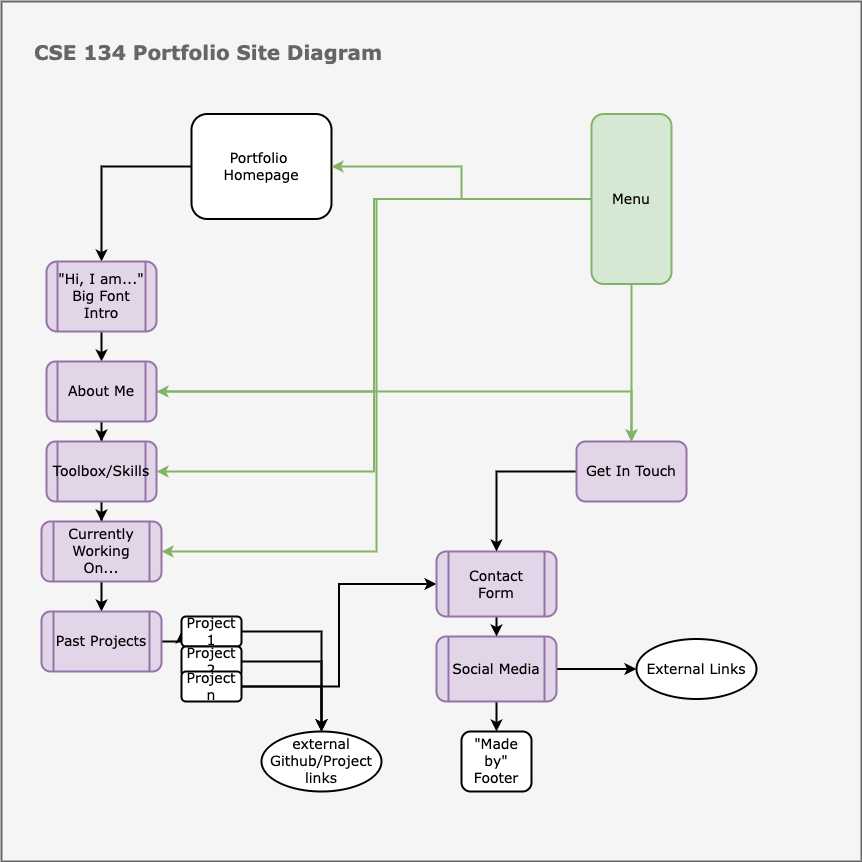

The diagram above was exported from draw.io. Its source (the exported page's mxGraphModel, read from the mxfile embedded in the PNG):
<mxGraphModel dx="946" dy="1714" grid="1" gridSize="10" guides="1" tooltips="1" connect="1" arrows="1" fold="1" page="1" pageScale="1" pageWidth="850" pageHeight="1100" math="0" shadow="0">
  <root>
    <mxCell id="0" />
    <mxCell id="1" parent="0" />
    <mxCell id="7ADInBjdCBvYbQfU2w5y-79" value="" style="whiteSpace=wrap;html=1;aspect=fixed;labelBackgroundColor=none;fontFamily=Verdana;fontSize=14;strokeWidth=2;fillColor=#f5f5f5;fontColor=#333333;strokeColor=#666666;" parent="1" vertex="1">
      <mxGeometry x="20" y="-120" width="860" height="860" as="geometry" />
    </mxCell>
    <mxCell id="7ADInBjdCBvYbQfU2w5y-5" value="" style="edgeStyle=orthogonalEdgeStyle;rounded=0;orthogonalLoop=1;jettySize=auto;html=1;fontFamily=Verdana;fontColor=#000000;fontStyle=0;labelBackgroundColor=none;strokeWidth=2;fontSize=14;" parent="1" source="7ADInBjdCBvYbQfU2w5y-3" target="7ADInBjdCBvYbQfU2w5y-4" edge="1">
      <mxGeometry relative="1" as="geometry" />
    </mxCell>
    <mxCell id="7ADInBjdCBvYbQfU2w5y-3" value="&lt;font style=&quot;font-size: 14px;&quot;&gt;&lt;span style=&quot;font-size: 14px;&quot;&gt;Portfolio &lt;br style=&quot;font-size: 14px;&quot;&gt;Homepage&lt;/span&gt;&lt;/font&gt;" style="rounded=1;whiteSpace=wrap;html=1;strokeWidth=2;fontFamily=Verdana;fontStyle=0;labelBackgroundColor=none;fontSize=14;" parent="1" vertex="1">
      <mxGeometry x="210" y="-7.5" width="140" height="105" as="geometry" />
    </mxCell>
    <mxCell id="7ADInBjdCBvYbQfU2w5y-7" value="" style="edgeStyle=orthogonalEdgeStyle;rounded=0;orthogonalLoop=1;jettySize=auto;html=1;fontFamily=Verdana;fontColor=#000000;fontStyle=0;labelBackgroundColor=none;strokeWidth=2;fontSize=14;" parent="1" source="7ADInBjdCBvYbQfU2w5y-4" target="7ADInBjdCBvYbQfU2w5y-6" edge="1">
      <mxGeometry relative="1" as="geometry" />
    </mxCell>
    <mxCell id="7ADInBjdCBvYbQfU2w5y-4" value="&quot;Hi, I am...&quot;&lt;br style=&quot;font-size: 14px;&quot;&gt;Big Font Intro" style="shape=process;whiteSpace=wrap;html=1;backgroundOutline=1;fillColor=#e1d5e7;strokeColor=#9673a6;rounded=1;strokeWidth=2;fontFamily=Verdana;fontColor=#000000;fontStyle=0;labelBackgroundColor=none;fontSize=14;" parent="1" vertex="1">
      <mxGeometry x="65" y="140" width="110" height="70" as="geometry" />
    </mxCell>
    <mxCell id="7ADInBjdCBvYbQfU2w5y-11" value="" style="edgeStyle=orthogonalEdgeStyle;rounded=0;orthogonalLoop=1;jettySize=auto;html=1;fontFamily=Verdana;fontColor=#000000;fontStyle=0;labelBackgroundColor=none;strokeWidth=2;fontSize=14;" parent="1" source="7ADInBjdCBvYbQfU2w5y-6" target="7ADInBjdCBvYbQfU2w5y-10" edge="1">
      <mxGeometry relative="1" as="geometry" />
    </mxCell>
    <mxCell id="7ADInBjdCBvYbQfU2w5y-67" style="edgeStyle=orthogonalEdgeStyle;rounded=0;orthogonalLoop=1;jettySize=auto;html=1;entryX=0.5;entryY=0;entryDx=0;entryDy=0;fontFamily=Verdana;fontColor=#000000;fontStyle=0;labelBackgroundColor=none;fillColor=#d5e8d4;strokeColor=#82b366;strokeWidth=2;fontSize=14;" parent="1" source="7ADInBjdCBvYbQfU2w5y-6" target="7ADInBjdCBvYbQfU2w5y-60" edge="1">
      <mxGeometry relative="1" as="geometry" />
    </mxCell>
    <mxCell id="7ADInBjdCBvYbQfU2w5y-6" value="About Me" style="shape=process;whiteSpace=wrap;html=1;backgroundOutline=1;fontFamily=Verdana;fillColor=#e1d5e7;strokeColor=#9673a6;fontColor=#000000;rounded=1;strokeWidth=2;fontStyle=0;labelBackgroundColor=none;fontSize=14;" parent="1" vertex="1">
      <mxGeometry x="65" y="240" width="110" height="60" as="geometry" />
    </mxCell>
    <mxCell id="7ADInBjdCBvYbQfU2w5y-14" value="" style="edgeStyle=orthogonalEdgeStyle;rounded=0;orthogonalLoop=1;jettySize=auto;html=1;fontFamily=Verdana;fontColor=#000000;fontStyle=0;labelBackgroundColor=none;strokeWidth=2;fontSize=14;" parent="1" source="7ADInBjdCBvYbQfU2w5y-10" target="7ADInBjdCBvYbQfU2w5y-13" edge="1">
      <mxGeometry relative="1" as="geometry" />
    </mxCell>
    <mxCell id="7ADInBjdCBvYbQfU2w5y-10" value="Toolbox/Skills" style="shape=process;whiteSpace=wrap;html=1;backgroundOutline=1;fontFamily=Verdana;fillColor=#e1d5e7;strokeColor=#9673a6;fontColor=#000000;rounded=1;strokeWidth=2;fontStyle=0;labelBackgroundColor=none;fontSize=14;" parent="1" vertex="1">
      <mxGeometry x="65" y="320" width="110" height="60" as="geometry" />
    </mxCell>
    <mxCell id="7ADInBjdCBvYbQfU2w5y-16" value="" style="edgeStyle=orthogonalEdgeStyle;rounded=0;orthogonalLoop=1;jettySize=auto;html=1;fontFamily=Verdana;fontColor=#000000;fontStyle=0;labelBackgroundColor=none;strokeWidth=2;fontSize=14;" parent="1" source="7ADInBjdCBvYbQfU2w5y-13" target="7ADInBjdCBvYbQfU2w5y-15" edge="1">
      <mxGeometry relative="1" as="geometry" />
    </mxCell>
    <mxCell id="7ADInBjdCBvYbQfU2w5y-13" value="Currently Working On..." style="shape=process;whiteSpace=wrap;html=1;backgroundOutline=1;fontFamily=Verdana;fillColor=#e1d5e7;strokeColor=#9673a6;fontColor=#000000;rounded=1;strokeWidth=2;fontStyle=0;labelBackgroundColor=none;fontSize=14;" parent="1" vertex="1">
      <mxGeometry x="60" y="400" width="120" height="60" as="geometry" />
    </mxCell>
    <mxCell id="7ADInBjdCBvYbQfU2w5y-18" value="" style="edgeStyle=orthogonalEdgeStyle;rounded=0;orthogonalLoop=1;jettySize=auto;html=1;fontFamily=Verdana;fontColor=#000000;fontStyle=0;labelBackgroundColor=none;strokeWidth=2;fontSize=14;" parent="1" source="7ADInBjdCBvYbQfU2w5y-15" target="7ADInBjdCBvYbQfU2w5y-17" edge="1">
      <mxGeometry relative="1" as="geometry" />
    </mxCell>
    <mxCell id="7ADInBjdCBvYbQfU2w5y-15" value="Past Projects" style="shape=process;whiteSpace=wrap;html=1;backgroundOutline=1;fontFamily=Verdana;fillColor=#e1d5e7;strokeColor=#9673a6;fontColor=#000000;rounded=1;strokeWidth=2;fontStyle=0;labelBackgroundColor=none;fontSize=14;" parent="1" vertex="1">
      <mxGeometry x="60" y="490" width="120" height="60" as="geometry" />
    </mxCell>
    <mxCell id="7ADInBjdCBvYbQfU2w5y-22" value="" style="edgeStyle=orthogonalEdgeStyle;rounded=0;orthogonalLoop=1;jettySize=auto;html=1;fontFamily=Verdana;fontColor=#000000;fontStyle=0;labelBackgroundColor=none;strokeWidth=2;fontSize=14;" parent="1" source="7ADInBjdCBvYbQfU2w5y-17" target="7ADInBjdCBvYbQfU2w5y-21" edge="1">
      <mxGeometry relative="1" as="geometry" />
    </mxCell>
    <mxCell id="7ADInBjdCBvYbQfU2w5y-26" value="" style="edgeStyle=orthogonalEdgeStyle;rounded=0;orthogonalLoop=1;jettySize=auto;html=1;fontFamily=Verdana;fontColor=#000000;fontStyle=0;labelBackgroundColor=none;strokeWidth=2;fontSize=14;" parent="1" source="7ADInBjdCBvYbQfU2w5y-17" target="7ADInBjdCBvYbQfU2w5y-25" edge="1">
      <mxGeometry relative="1" as="geometry" />
    </mxCell>
    <mxCell id="7ADInBjdCBvYbQfU2w5y-17" value="Project 1" style="whiteSpace=wrap;html=1;fontFamily=Verdana;rounded=1;strokeWidth=2;fontStyle=0;labelBackgroundColor=none;fontSize=14;" parent="1" vertex="1">
      <mxGeometry x="200" y="495" width="60" height="30" as="geometry" />
    </mxCell>
    <mxCell id="7ADInBjdCBvYbQfU2w5y-24" value="" style="edgeStyle=orthogonalEdgeStyle;rounded=0;orthogonalLoop=1;jettySize=auto;html=1;fontFamily=Verdana;fontColor=#000000;fontStyle=0;labelBackgroundColor=none;strokeWidth=2;fontSize=14;" parent="1" source="7ADInBjdCBvYbQfU2w5y-21" target="7ADInBjdCBvYbQfU2w5y-23" edge="1">
      <mxGeometry relative="1" as="geometry" />
    </mxCell>
    <mxCell id="7ADInBjdCBvYbQfU2w5y-27" style="edgeStyle=orthogonalEdgeStyle;rounded=0;orthogonalLoop=1;jettySize=auto;html=1;fontFamily=Verdana;fontColor=#000000;fontStyle=0;labelBackgroundColor=none;strokeWidth=2;fontSize=14;" parent="1" source="7ADInBjdCBvYbQfU2w5y-21" target="7ADInBjdCBvYbQfU2w5y-25" edge="1">
      <mxGeometry relative="1" as="geometry" />
    </mxCell>
    <mxCell id="7ADInBjdCBvYbQfU2w5y-21" value="Project 2" style="whiteSpace=wrap;html=1;fontFamily=Verdana;rounded=1;strokeWidth=2;fontStyle=0;labelBackgroundColor=none;fontSize=14;" parent="1" vertex="1">
      <mxGeometry x="200" y="525" width="60" height="30" as="geometry" />
    </mxCell>
    <mxCell id="7ADInBjdCBvYbQfU2w5y-28" style="edgeStyle=orthogonalEdgeStyle;rounded=0;orthogonalLoop=1;jettySize=auto;html=1;fontFamily=Verdana;fontColor=#000000;fontStyle=0;labelBackgroundColor=none;strokeWidth=2;fontSize=14;" parent="1" source="7ADInBjdCBvYbQfU2w5y-23" target="7ADInBjdCBvYbQfU2w5y-25" edge="1">
      <mxGeometry relative="1" as="geometry" />
    </mxCell>
    <mxCell id="7ADInBjdCBvYbQfU2w5y-70" style="edgeStyle=orthogonalEdgeStyle;rounded=0;orthogonalLoop=1;jettySize=auto;html=1;entryX=0;entryY=0.5;entryDx=0;entryDy=0;fontFamily=Verdana;fontColor=#000000;fontStyle=0;labelBackgroundColor=none;strokeWidth=2;fontSize=14;" parent="1" source="7ADInBjdCBvYbQfU2w5y-23" target="7ADInBjdCBvYbQfU2w5y-30" edge="1">
      <mxGeometry relative="1" as="geometry" />
    </mxCell>
    <mxCell id="7ADInBjdCBvYbQfU2w5y-23" value="Project n" style="whiteSpace=wrap;html=1;fontFamily=Verdana;rounded=1;strokeWidth=2;fontStyle=0;labelBackgroundColor=none;fontSize=14;" parent="1" vertex="1">
      <mxGeometry x="200" y="550" width="60" height="30" as="geometry" />
    </mxCell>
    <mxCell id="7ADInBjdCBvYbQfU2w5y-25" value="external Github/Project links" style="ellipse;whiteSpace=wrap;html=1;fontFamily=Verdana;rounded=1;strokeWidth=2;fontStyle=0;labelBackgroundColor=none;fontSize=14;" parent="1" vertex="1">
      <mxGeometry x="280" y="610" width="120" height="60" as="geometry" />
    </mxCell>
    <mxCell id="7ADInBjdCBvYbQfU2w5y-59" value="" style="edgeStyle=orthogonalEdgeStyle;rounded=0;orthogonalLoop=1;jettySize=auto;html=1;fontFamily=Verdana;fontColor=#000000;fontStyle=0;labelBackgroundColor=none;strokeWidth=2;fontSize=14;" parent="1" source="7ADInBjdCBvYbQfU2w5y-33" target="7ADInBjdCBvYbQfU2w5y-58" edge="1">
      <mxGeometry relative="1" as="geometry" />
    </mxCell>
    <mxCell id="7ADInBjdCBvYbQfU2w5y-76" value="" style="edgeStyle=orthogonalEdgeStyle;rounded=0;orthogonalLoop=1;jettySize=auto;html=1;labelBackgroundColor=none;fontFamily=Verdana;fontSize=14;fontColor=#97D077;strokeWidth=2;" parent="1" source="7ADInBjdCBvYbQfU2w5y-33" target="7ADInBjdCBvYbQfU2w5y-75" edge="1">
      <mxGeometry relative="1" as="geometry" />
    </mxCell>
    <mxCell id="7ADInBjdCBvYbQfU2w5y-33" value="Social Media" style="shape=process;whiteSpace=wrap;html=1;backgroundOutline=1;fontFamily=Verdana;fillColor=#e1d5e7;strokeColor=#9673a6;fontColor=#000000;rounded=1;strokeWidth=2;fontStyle=0;labelBackgroundColor=none;fontSize=14;" parent="1" vertex="1">
      <mxGeometry x="455" y="515" width="120" height="65" as="geometry" />
    </mxCell>
    <mxCell id="7ADInBjdCBvYbQfU2w5y-42" style="edgeStyle=orthogonalEdgeStyle;rounded=0;orthogonalLoop=1;jettySize=auto;html=1;entryX=1;entryY=0.5;entryDx=0;entryDy=0;fontFamily=Verdana;fontColor=#000000;fontStyle=0;labelBackgroundColor=none;fillColor=#d5e8d4;strokeColor=#82b366;strokeWidth=2;fontSize=14;" parent="1" source="7ADInBjdCBvYbQfU2w5y-37" target="7ADInBjdCBvYbQfU2w5y-6" edge="1">
      <mxGeometry relative="1" as="geometry" />
    </mxCell>
    <mxCell id="7ADInBjdCBvYbQfU2w5y-43" style="edgeStyle=orthogonalEdgeStyle;rounded=0;orthogonalLoop=1;jettySize=auto;html=1;entryX=1;entryY=0.5;entryDx=0;entryDy=0;fontFamily=Verdana;fontColor=#000000;fontStyle=0;labelBackgroundColor=none;fillColor=#d5e8d4;strokeColor=#82b366;strokeWidth=2;fontSize=14;" parent="1" source="7ADInBjdCBvYbQfU2w5y-37" target="7ADInBjdCBvYbQfU2w5y-10" edge="1">
      <mxGeometry relative="1" as="geometry" />
    </mxCell>
    <mxCell id="7ADInBjdCBvYbQfU2w5y-51" style="edgeStyle=orthogonalEdgeStyle;rounded=0;orthogonalLoop=1;jettySize=auto;html=1;entryX=1;entryY=0.5;entryDx=0;entryDy=0;fontFamily=Verdana;fontColor=#000000;fontStyle=0;labelBackgroundColor=none;fillColor=#d5e8d4;strokeColor=#82b366;strokeWidth=2;fontSize=14;" parent="1" source="7ADInBjdCBvYbQfU2w5y-37" target="7ADInBjdCBvYbQfU2w5y-13" edge="1">
      <mxGeometry relative="1" as="geometry" />
    </mxCell>
    <mxCell id="7ADInBjdCBvYbQfU2w5y-68" style="edgeStyle=orthogonalEdgeStyle;rounded=0;orthogonalLoop=1;jettySize=auto;html=1;entryX=0.5;entryY=0;entryDx=0;entryDy=0;fontFamily=Verdana;fontColor=#000000;fontStyle=0;labelBackgroundColor=none;fillColor=#d5e8d4;strokeColor=#82b366;strokeWidth=2;fontSize=14;" parent="1" source="7ADInBjdCBvYbQfU2w5y-37" target="7ADInBjdCBvYbQfU2w5y-60" edge="1">
      <mxGeometry relative="1" as="geometry" />
    </mxCell>
    <mxCell id="7ADInBjdCBvYbQfU2w5y-69" style="edgeStyle=orthogonalEdgeStyle;rounded=0;orthogonalLoop=1;jettySize=auto;html=1;fontFamily=Verdana;fontColor=#000000;fontStyle=0;labelBackgroundColor=none;fillColor=#d5e8d4;strokeColor=#82b366;strokeWidth=2;fontSize=14;" parent="1" source="7ADInBjdCBvYbQfU2w5y-37" target="7ADInBjdCBvYbQfU2w5y-3" edge="1">
      <mxGeometry relative="1" as="geometry" />
    </mxCell>
    <mxCell id="7ADInBjdCBvYbQfU2w5y-37" value="&lt;font style=&quot;font-size: 14px;&quot;&gt;&lt;span style=&quot;font-size: 14px;&quot;&gt;Menu&lt;/span&gt;&lt;/font&gt;" style="rounded=1;whiteSpace=wrap;html=1;fillColor=#d5e8d4;strokeColor=#82b366;strokeWidth=2;fontFamily=Verdana;fontStyle=0;labelBackgroundColor=none;fontSize=14;" parent="1" vertex="1">
      <mxGeometry x="610" y="-7.5" width="80" height="170" as="geometry" />
    </mxCell>
    <mxCell id="7ADInBjdCBvYbQfU2w5y-71" style="edgeStyle=orthogonalEdgeStyle;rounded=0;orthogonalLoop=1;jettySize=auto;html=1;exitX=0.5;exitY=1;exitDx=0;exitDy=0;entryX=0.5;entryY=0;entryDx=0;entryDy=0;fontFamily=Verdana;fontColor=#000000;fontStyle=0;labelBackgroundColor=none;strokeWidth=2;fontSize=14;" parent="1" source="7ADInBjdCBvYbQfU2w5y-30" target="7ADInBjdCBvYbQfU2w5y-33" edge="1">
      <mxGeometry relative="1" as="geometry" />
    </mxCell>
    <mxCell id="7ADInBjdCBvYbQfU2w5y-30" value="Contact Form" style="shape=process;whiteSpace=wrap;html=1;backgroundOutline=1;fontFamily=Verdana;fillColor=#e1d5e7;strokeColor=#9673a6;fontColor=#000000;rounded=1;strokeWidth=2;fontStyle=0;labelBackgroundColor=none;fontSize=14;" parent="1" vertex="1">
      <mxGeometry x="455" y="430" width="120" height="65" as="geometry" />
    </mxCell>
    <mxCell id="7ADInBjdCBvYbQfU2w5y-58" value="&quot;Made by&quot; Footer" style="whiteSpace=wrap;html=1;fontFamily=Verdana;rounded=1;strokeWidth=2;fontStyle=0;labelBackgroundColor=none;fontSize=14;" parent="1" vertex="1">
      <mxGeometry x="480" y="610" width="70" height="60" as="geometry" />
    </mxCell>
    <mxCell id="7ADInBjdCBvYbQfU2w5y-65" style="edgeStyle=orthogonalEdgeStyle;rounded=0;orthogonalLoop=1;jettySize=auto;html=1;entryX=0.5;entryY=0;entryDx=0;entryDy=0;fontFamily=Verdana;fontColor=#000000;fontStyle=0;labelBackgroundColor=none;strokeWidth=2;fontSize=14;" parent="1" source="7ADInBjdCBvYbQfU2w5y-60" target="7ADInBjdCBvYbQfU2w5y-30" edge="1">
      <mxGeometry relative="1" as="geometry" />
    </mxCell>
    <mxCell id="7ADInBjdCBvYbQfU2w5y-60" value="&lt;font style=&quot;font-size: 14px;&quot;&gt;&lt;span style=&quot;font-size: 14px;&quot;&gt;Get In Touch&lt;/span&gt;&lt;/font&gt;" style="rounded=1;whiteSpace=wrap;html=1;fillColor=#e1d5e7;strokeColor=#9673a6;strokeWidth=2;fontFamily=Verdana;fontColor=#000000;fontStyle=0;labelBackgroundColor=none;fontSize=14;" parent="1" vertex="1">
      <mxGeometry x="595" y="320" width="110" height="60" as="geometry" />
    </mxCell>
    <mxCell id="7ADInBjdCBvYbQfU2w5y-75" value="External Links" style="ellipse;whiteSpace=wrap;html=1;fontSize=14;fontFamily=Verdana;rounded=1;strokeWidth=2;fontStyle=0;labelBackgroundColor=none;" parent="1" vertex="1">
      <mxGeometry x="655" y="517.5" width="120" height="60" as="geometry" />
    </mxCell>
    <mxCell id="7ADInBjdCBvYbQfU2w5y-81" value="&lt;font size=&quot;1&quot; color=&quot;#666666&quot;&gt;&lt;b style=&quot;font-size: 20px;&quot;&gt;CSE 134 Portfolio Site Diagram&amp;nbsp;&lt;/b&gt;&lt;/font&gt;" style="text;html=1;resizable=0;autosize=1;align=center;verticalAlign=middle;points=[];fillColor=none;strokeColor=none;rounded=0;labelBackgroundColor=none;fontFamily=Verdana;fontSize=14;fontColor=#97D077;" parent="1" vertex="1">
      <mxGeometry x="40" y="-90" width="380" height="40" as="geometry" />
    </mxCell>
  </root>
</mxGraphModel>